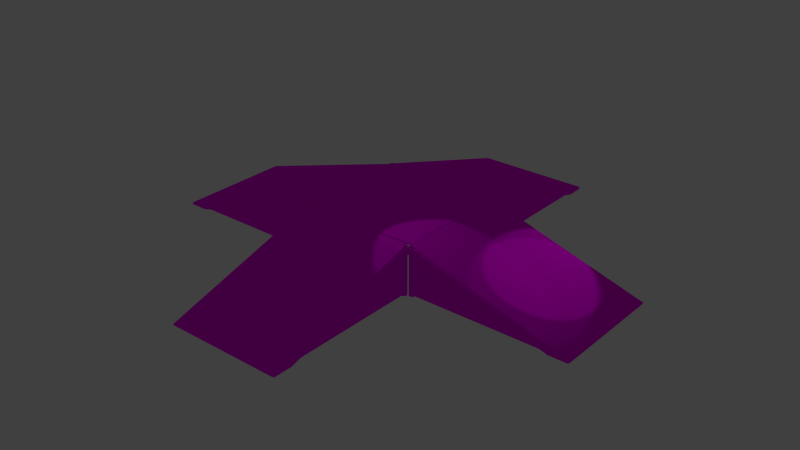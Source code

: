 # Source: checkpoint.blend  (saved by Blender 2.71.0; exported with 4.5.12 LTS)
import bpy
from mathutils import Matrix  # noqa: F401  (used for matrix-valued properties, if any)

bpy.ops.wm.read_factory_settings(use_empty=True)
scene = bpy.context.scene
scene.name = 'Scene'

# ---- collections
col_collection_1 = bpy.data.collections.new('Collection 1'); scene.collection.children.link(col_collection_1)
col_collection_6 = bpy.data.collections.new('Collection 6'); scene.collection.children.link(col_collection_6)

# ---- images (referenced by path relative to the original .blend; pixels are not part of the script)
import os
ASSET_DIR = os.environ.get("B2B_ASSET_DIR", "")  # directory of the original .blend (textures are referenced by path, not embedded)
HERE = os.path.dirname(os.path.abspath(__file__))  # packed textures are extracted next to this script under _unpacked/

def load_image(name, relpath, width, height, colorspace="sRGB"):
    """Load a texture the original file referenced (path relative to the .blend, or extracted next to this script)."""
    p = next((c for c in (os.path.join(HERE, relpath), os.path.join(ASSET_DIR, relpath)) if relpath and os.path.exists(c)), "")
    if p:
        img = bpy.data.images.load(p, check_existing=True)
        img.name = name
    else:  # same state as the original file: an image datablock whose file is absent (Cycles renders it pink)
        img = bpy.data.images.new(name, width, height)
        img.source = "FILE"
        img.filepath = "//" + (relpath or name)
    img.colorspace_settings.name = colorspace
    return img
img_woodplanksbare0305_10_s_jpg = load_image('WoodPlanksBare0305_10_S.jpg', 'WoodPlanksBare0305_10_S.jpg', 1024, 1024, 'sRGB')
img_woodlogs0004_1_preview_jpg = load_image('WoodLogs0004_1_preview.jpg', 'WoodLogs0004_1_preview.jpg', 1024, 1024, 'sRGB')
img_woodplanksbare0347_2_s_jpg = load_image('WoodPlanksBare0347_2_S.jpg', 'WoodPlanksBare0347_2_S.jpg', 1024, 1024, 'sRGB')

# ---- materials (node trees are filled in below, after node groups)
mat_checkpoint_wood_rough = bpy.data.materials.new('Checkpoint_Wood_Rough')
mat_checkpoint_wood_rough.alpha_threshold = 0.0
mat_checkpoint_wood_rough.roughness = 0.5
mat_checkpoint_wood_rough.line_color = (0.0, 0.0, 0.0, 1.0)
mat_checkpoint_bare_wood = bpy.data.materials.new('Checkpoint_Bare_Wood')
mat_checkpoint_bare_wood.alpha_threshold = 0.0
mat_checkpoint_bare_wood.roughness = 0.5
mat_checkpoint_bare_wood.line_color = (0.0, 0.0, 0.0, 1.0)
mat_checkpoint_beam = bpy.data.materials.new('Checkpoint_Beam')
mat_checkpoint_beam.alpha_threshold = 0.0
mat_checkpoint_beam.roughness = 0.5
mat_checkpoint_beam.line_color = (0.0, 0.0, 0.0, 1.0)
mat_checkpoint_planks_bare = bpy.data.materials.new('Checkpoint_Planks_Bare')
mat_checkpoint_planks_bare.alpha_threshold = 0.0
mat_checkpoint_planks_bare.roughness = 0.5
mat_checkpoint_planks_bare.line_color = (0.0, 0.0, 0.0, 1.0)

# ---- material node trees
mat_checkpoint_wood_rough.use_nodes = True; mat_checkpoint_wood_rough.node_tree.nodes.clear()
_N = mat_checkpoint_wood_rough.node_tree.nodes; _L = mat_checkpoint_wood_rough.node_tree.links
n0 = _N.new('ShaderNodeOutputMaterial'); n0.name = 'Material Output'; n0.location = (300, 300)
n1 = _N.new('ShaderNodeBsdfDiffuse'); n1.name = 'Diffuse BSDF'; n1.location = (10, 300)
n2 = _N.new('ShaderNodeTexImage'); n2.name = 'Image Texture'; n2.location = (-529, 344)
n2.width = 140
n2.image = img_woodplanksbare0305_10_s_jpg
n3 = _N.new('ShaderNodeMath'); n3.name = 'Math'; n3.location = (-190, 167)
n3.operation = 'MULTIPLY'
n4 = _N.new('ShaderNodeDisplacement'); n4.name = 'Displacement'; n4.location = (0, 0)
n4.inputs[1].default_value = 0.0
n4.inputs[2].default_value = 0.1
_L.new(n1.outputs[0], n0.inputs[0])
_L.new(n2.outputs[0], n1.inputs[0])
_L.new(n2.outputs[0], n3.inputs[0])
_L.new(n3.outputs[0], n4.inputs[0])
_L.new(n4.outputs[0], n0.inputs[2])
n0.is_active_output = True
mat_checkpoint_bare_wood.use_nodes = True; mat_checkpoint_bare_wood.node_tree.nodes.clear()
_N = mat_checkpoint_bare_wood.node_tree.nodes; _L = mat_checkpoint_bare_wood.node_tree.links
n0 = _N.new('ShaderNodeOutputMaterial'); n0.name = 'Material Output'; n0.location = (300, 300)
n1 = _N.new('ShaderNodeTexCoord'); n1.name = 'Texture Coordinate'; n1.location = (-1200, 500)
n2 = _N.new('ShaderNodeBsdfDiffuse'); n2.name = 'Diffuse BSDF'; n2.location = (0, 300)
n3 = _N.new('ShaderNodeMapping'); n3.name = 'Mapping'; n3.location = (-700, 500)
n3.inputs[3].default_value = (1.0, 16.5, 1.0)
n4 = _N.new('ShaderNodeMath'); n4.name = 'Math'; n4.location = (-5, 149)
n4.operation = 'MULTIPLY'
n4.inputs[1].default_value = 0.1
n5 = _N.new('ShaderNodeTexImage'); n5.name = 'Image Texture'; n5.location = (-300, 300)
n5.width = 140
n5.image = img_woodplanksbare0305_10_s_jpg
n6 = _N.new('ShaderNodeDisplacement'); n6.name = 'Displacement'; n6.location = (0, 0)
n6.inputs[1].default_value = 0.0
n6.inputs[2].default_value = 0.1
_L.new(n5.outputs[0], n2.inputs[0])
_L.new(n1.outputs[2], n3.inputs[0])
_L.new(n2.outputs[0], n0.inputs[0])
_L.new(n5.outputs[0], n4.inputs[0])
_L.new(n4.outputs[0], n6.inputs[0])
_L.new(n6.outputs[0], n0.inputs[2])
n0.is_active_output = True
mat_checkpoint_beam.use_nodes = True; mat_checkpoint_beam.node_tree.nodes.clear()
_N = mat_checkpoint_beam.node_tree.nodes; _L = mat_checkpoint_beam.node_tree.links
n0 = _N.new('ShaderNodeOutputMaterial'); n0.name = 'Material Output'; n0.location = (300, 300)
n1 = _N.new('ShaderNodeBsdfDiffuse'); n1.name = 'Diffuse BSDF'; n1.location = (10, 300)
n2 = _N.new('ShaderNodeTexImage'); n2.name = 'Image Texture'; n2.location = (-529, 344)
n2.width = 140
n2.image = img_woodlogs0004_1_preview_jpg
_L.new(n1.outputs[0], n0.inputs[0])
_L.new(n2.outputs[0], n1.inputs[0])
n0.is_active_output = True
mat_checkpoint_planks_bare.use_nodes = True; mat_checkpoint_planks_bare.node_tree.nodes.clear()
_N = mat_checkpoint_planks_bare.node_tree.nodes; _L = mat_checkpoint_planks_bare.node_tree.links
n0 = _N.new('ShaderNodeOutputMaterial'); n0.name = 'Material Output'; n0.location = (300, 300)
n1 = _N.new('ShaderNodeBsdfDiffuse'); n1.name = 'Diffuse BSDF'; n1.location = (10, 300)
n2 = _N.new('ShaderNodeTexImage'); n2.name = 'Image Texture'; n2.location = (-529, 344)
n2.width = 140
n2.image = img_woodplanksbare0347_2_s_jpg
n3 = _N.new('ShaderNodeMath'); n3.name = 'Math'; n3.location = (-190, 167)
n3.operation = 'MULTIPLY'
n4 = _N.new('ShaderNodeDisplacement'); n4.name = 'Displacement'; n4.location = (0, 0)
n4.inputs[1].default_value = 0.0
n4.inputs[2].default_value = 0.1
_L.new(n1.outputs[0], n0.inputs[0])
_L.new(n2.outputs[0], n1.inputs[0])
_L.new(n2.outputs[0], n3.inputs[0])
_L.new(n3.outputs[0], n4.inputs[0])
_L.new(n4.outputs[0], n0.inputs[2])
n0.is_active_output = True

# ---- world
world_world = bpy.data.worlds.new('World'); scene.world = world_world
world_world.color = (0.05088, 0.05088, 0.05088)
world_world.use_sun_shadow = False
world_world.sun_shadow_jitter_overblur = 0.0
world_world.cycles.sampling_method = 'MANUAL'
world_world.cycles.sample_map_resolution = 256

# ---- lights
light_spot_002 = bpy.data.lights.new('Spot.002', 'SPOT')
light_spot_002.transmission_factor = 0.0
light_spot_002.energy = 100.0
light_spot_002.shadow_buffer_clip_start = 0.5
light_spot_002.shadow_soft_size = 0.1
light_spot_002.shadow_maximum_resolution = 0.006
light_spot_002.use_absolute_resolution = True
light_spot_002.cycles.use_multiple_importance_sampling = False
light_spot_001 = bpy.data.lights.new('Spot.001', 'SPOT')
light_spot_001.transmission_factor = 0.0
light_spot_001.energy = 100.0
light_spot_001.shadow_buffer_clip_start = 0.5
light_spot_001.shadow_soft_size = 0.1
light_spot_001.shadow_maximum_resolution = 0.006
light_spot_001.use_absolute_resolution = True
light_spot_001.cycles.use_multiple_importance_sampling = False
light_spot = bpy.data.lights.new('Spot', 'SPOT')
light_spot.transmission_factor = 0.0
light_spot.energy = 100.0
light_spot.shadow_buffer_clip_start = 0.5
light_spot.shadow_soft_size = 0.1
light_spot.shadow_maximum_resolution = 0.006
light_spot.use_absolute_resolution = True
light_spot.cycles.use_multiple_importance_sampling = False

# ---- meshes
me_cylinder_003 = bpy.data.meshes.new('Cylinder.003')
me_cylinder_003.from_pydata([(-1.22e-07, 18.69, -1.081), (-1.22e-07, 18.69, 1.081), (0.3827, 18.61, -1.081), (0.3827, 18.61, 1.081), (0.7071, 18.39, -1.081), (0.7071, 18.39, 1.081), (0.9239, 18.07, -1.081), (0.9239, 18.07, 1.081), (1.0, 17.69, -1.081), (1.0, 17.69, 1.081), (0.9239, 17.31, -1.081), (0.9239, 17.31, 1.081), (0.7071, 16.98, -1.081), (0.7071, 16.98, 1.081), (0.3827, 16.76, -1.081), (0.3827, 16.76, 1.081), (2.899e-08, 16.69, -1.081), (2.899e-08, 16.69, 1.081), (-0.3827, 16.76, -1.081), (-0.3827, 16.76, 1.081), (-0.7071, 16.98, -1.081), (-0.7071, 16.98, 1.081), (-0.9239, 17.31, -1.081), (-0.9239, 17.31, 1.081), (-1.0, 17.69, -1.081), (-1.0, 17.69, 1.081), (-0.9239, 18.07, -1.081), (-0.9239, 18.07, 1.081), (-0.7071, 18.39, -1.081), (-0.7071, 18.39, 1.081), (-0.3827, 18.61, -1.081), (-0.3827, 18.61, 1.081), (-1.22e-07, -16.69, -1.081), (-1.22e-07, -16.69, 1.081), (0.3827, -16.76, -1.081), (0.3827, -16.76, 1.081), (0.7071, -16.98, -1.081), (0.7071, -16.98, 1.081), (0.9239, -17.31, -1.081), (0.9239, -17.31, 1.081), (1.0, -17.69, -1.081), (1.0, -17.69, 1.081), (0.9239, -18.07, -1.081), (0.9239, -18.07, 1.081), (0.7071, -18.39, -1.081), (0.7071, -18.39, 1.081), (0.3827, -18.61, -1.081), (0.3827, -18.61, 1.081), (2.899e-08, -18.69, -1.081), (2.899e-08, -18.69, 1.081), (-0.3827, -18.61, -1.081), (-0.3827, -18.61, 1.081), (-0.7071, -18.39, -1.081), (-0.7071, -18.39, 1.081), (-0.9239, -18.07, -1.081), (-0.9239, -18.07, 1.081), (-1.0, -17.69, -1.081), (-1.0, -17.69, 1.081), (-0.9239, -17.31, -1.081), (-0.9239, -17.31, 1.081), (-0.7071, -16.98, -1.081), (-0.7071, -16.98, 1.081), (-0.3827, -16.76, -1.081), (-0.3827, -16.76, 1.081)], [], [(0, 1, 3, 2), (2, 3, 5, 4), (4, 5, 7, 6), (6, 7, 9, 8), (8, 9, 11, 10), (10, 11, 13, 12), (12, 13, 15, 14), (14, 15, 17, 16), (16, 17, 19, 18), (18, 19, 21, 20), (20, 21, 23, 22), (22, 23, 25, 24), (24, 25, 27, 26), (26, 27, 29, 28), (3, 1, 31, 29, 27, 25, 23, 21, 19, 17, 15, 13, 11, 9, 7, 5), (30, 31, 1, 0), (28, 29, 31, 30), (0, 2, 4, 6, 8, 10, 12, 14, 16, 18, 20, 22, 24, 26, 28, 30), (32, 33, 35, 34), (34, 35, 37, 36), (36, 37, 39, 38), (38, 39, 41, 40), (40, 41, 43, 42), (42, 43, 45, 44), (44, 45, 47, 46), (46, 47, 49, 48), (48, 49, 51, 50), (50, 51, 53, 52), (52, 53, 55, 54), (54, 55, 57, 56), (56, 57, 59, 58), (58, 59, 61, 60), (35, 33, 63, 61, 59, 57, 55, 53, 51, 49, 47, 45, 43, 41, 39, 37), (62, 63, 33, 32), (60, 61, 63, 62), (32, 34, 36, 38, 40, 42, 44, 46, 48, 50, 52, 54, 56, 58, 60, 62)])
_uv = me_cylinder_003.uv_layers.new(name='UVMap')
_uv.uv.foreach_set('vector', [0.0125, 0.3458, 0.5028, 0.3458, 0.5028, 0.3535, 0.0125, 0.3535, 0.0125, 0.3535, 0.5028, 0.3535, 0.5028, 0.3613, 0.0125, 0.3613, 0.0125, 0.3613, 0.5028, 0.3613, 0.5028, 0.3691, 0.0125, 0.3691, 0.0125, 0.3691, 0.5028, 0.3691, 0.5028, 0.3769, 0.01249, 0.3769, 0.01249, 0.3769, 0.5028, 0.3769, 0.5027, 0.3847, 0.01249, 0.3847, 0.01249, 0.3847, 0.5027, 0.3847, 0.5027, 0.3924, 0.01249, 0.3924, 0.01249, 0.3924, 0.5027, 0.3924, 0.5027, 0.4002, 0.01249, 0.4002, 0.01249, 0.4002, 0.5027, 0.4002, 0.5027, 0.408, 0.01248, 0.408, 0.01248, 0.408, 0.5027, 0.408, 0.5027, 0.4158, 0.01248, 0.4158, 0.01248, 0.4158, 0.5027, 0.4158, 0.5027, 0.4236, 0.01248, 0.4236, 0.01247, 0.2991, 0.5028, 0.2991, 0.5028, 0.3069, 0.01248, 0.3069, 0.01248, 0.3069, 0.5028, 0.3069, 0.5028, 0.3146, 0.01249, 0.3146, 0.01249, 0.3146, 0.5028, 0.3146, 0.5028, 0.3224, 0.01249, 0.3224, 0.01249, 0.3224, 0.5028, 0.3224, 0.5028, 0.3302, 0.0125, 0.3302, 0.6957, 0.782, 0.6498, 0.801, 0.6002, 0.801, 0.5543, 0.782, 0.5192, 0.7469, 0.5002, 0.701, 0.5002, 0.6514, 0.5192, 0.6055, 0.5543, 0.5704, 0.6002, 0.5514, 0.6498, 0.5514, 0.6957, 0.5704, 0.7308, 0.6055, 0.7498, 0.6514, 0.7498, 0.701, 0.7308, 0.7469, 0.0125, 0.338, 0.5028, 0.338, 0.5028, 0.3458, 0.0125, 0.3458, 0.0125, 0.3302, 0.5028, 0.3302, 0.5028, 0.338, 0.0125, 0.338, 0.1002, 0.5514, 0.1498, 0.5514, 0.1957, 0.5704, 0.2308, 0.6055, 0.2498, 0.6514, 0.2498, 0.701, 0.2308, 0.7469, 0.1957, 0.782, 0.1498, 0.801, 0.1002, 0.801, 0.0543, 0.782, 0.01919, 0.7469, 0.0001934, 0.701, 0.0001934, 0.6514, 0.01919, 0.6055, 0.0543, 0.5704, 0.01592, 0.2619, 0.5062, 0.2619, 0.5062, 0.2697, 0.01592, 0.2697, 0.01592, 0.2697, 0.5062, 0.2697, 0.5062, 0.2775, 0.01592, 0.2775, 0.01592, 0.2775, 0.5062, 0.2775, 0.5062, 0.2852, 0.01592, 0.2852, 0.01595, 0.1608, 0.5062, 0.1608, 0.5062, 0.1685, 0.01594, 0.1685, 0.01594, 0.1685, 0.5062, 0.1685, 0.5062, 0.1763, 0.01594, 0.1763, 0.01594, 0.1763, 0.5062, 0.1763, 0.5062, 0.1841, 0.01594, 0.1841, 0.01594, 0.1841, 0.5062, 0.1841, 0.5062, 0.1919, 0.01594, 0.1919, 0.01594, 0.1919, 0.5062, 0.1919, 0.5062, 0.1997, 0.01594, 0.1997, 0.01594, 0.1997, 0.5062, 0.1997, 0.5062, 0.2074, 0.01594, 0.2074, 0.01594, 0.2074, 0.5062, 0.2074, 0.5062, 0.2152, 0.01593, 0.2152, 0.01593, 0.2152, 0.5062, 0.2152, 0.5062, 0.223, 0.01593, 0.223, 0.01593, 0.223, 0.5062, 0.223, 0.5062, 0.2308, 0.01593, 0.2308, 0.01593, 0.2308, 0.5062, 0.2308, 0.5062, 0.2386, 0.01593, 0.2386, 0.01593, 0.2386, 0.5062, 0.2386, 0.5062, 0.2463, 0.01592, 0.2463, 0.8998, 0.801, 0.8502, 0.801, 0.8043, 0.782, 0.7692, 0.7469, 0.7502, 0.701, 0.7502, 0.6514, 0.7692, 0.6055, 0.8043, 0.5704, 0.8502, 0.5514, 0.8998, 0.5514, 0.9457, 0.5704, 0.9808, 0.6055, 0.9998, 0.6514, 0.9998, 0.701, 0.9808, 0.7469, 0.9457, 0.782, 0.01592, 0.2541, 0.5062, 0.2541, 0.5062, 0.2619, 0.01592, 0.2619, 0.01592, 0.2463, 0.5062, 0.2463, 0.5062, 0.2541, 0.01592, 0.2541, 0.3502, 0.5514, 0.3998, 0.5514, 0.4457, 0.5704, 0.4808, 0.6055, 0.4998, 0.6514, 0.4998, 0.701, 0.4808, 0.7469, 0.4457, 0.782, 0.3998, 0.801, 0.3502, 0.801, 0.3043, 0.782, 0.2692, 0.7469, 0.2502, 0.701, 0.2502, 0.6514, 0.2692, 0.6055, 0.3043, 0.5704])
me_cylinder_003.materials.append(mat_checkpoint_wood_rough)
me_cylinder_003.use_remesh_preserve_volume = False
me_cylinder_003.use_remesh_preserve_attributes = False
me_cylinder_003.use_mirror_vertex_groups = False
me_cylinder_003.update()
me_cylinder_002 = bpy.data.meshes.new('Cylinder.002')
me_cylinder_002.from_pydata([(-1.22e-07, 18.69, -1.081), (-1.22e-07, 18.69, 1.081), (0.3827, 18.61, -1.081), (0.3827, 18.61, 1.081), (0.7071, 18.39, -1.081), (0.7071, 18.39, 1.081), (0.9239, 18.07, -1.081), (0.9239, 18.07, 1.081), (1.0, 17.69, -1.081), (1.0, 17.69, 1.081), (0.9239, 17.31, -1.081), (0.9239, 17.31, 1.081), (0.7071, 16.98, -1.081), (0.7071, 16.98, 1.081), (0.3827, 16.76, -1.081), (0.3827, 16.76, 1.081), (2.899e-08, 16.69, -1.081), (2.899e-08, 16.69, 1.081), (-0.3827, 16.76, -1.081), (-0.3827, 16.76, 1.081), (-0.7071, 16.98, -1.081), (-0.7071, 16.98, 1.081), (-0.9239, 17.31, -1.081), (-0.9239, 17.31, 1.081), (-1.0, 17.69, -1.081), (-1.0, 17.69, 1.081), (-0.9239, 18.07, -1.081), (-0.9239, 18.07, 1.081), (-0.7071, 18.39, -1.081), (-0.7071, 18.39, 1.081), (-0.3827, 18.61, -1.081), (-0.3827, 18.61, 1.081), (-1.22e-07, -16.69, -1.081), (-1.22e-07, -16.69, 1.081), (0.3827, -16.76, -1.081), (0.3827, -16.76, 1.081), (0.7071, -16.98, -1.081), (0.7071, -16.98, 1.081), (0.9239, -17.31, -1.081), (0.9239, -17.31, 1.081), (1.0, -17.69, -1.081), (1.0, -17.69, 1.081), (0.9239, -18.07, -1.081), (0.9239, -18.07, 1.081), (0.7071, -18.39, -1.081), (0.7071, -18.39, 1.081), (0.3827, -18.61, -1.081), (0.3827, -18.61, 1.081), (2.899e-08, -18.69, -1.081), (2.899e-08, -18.69, 1.081), (-0.3827, -18.61, -1.081), (-0.3827, -18.61, 1.081), (-0.7071, -18.39, -1.081), (-0.7071, -18.39, 1.081), (-0.9239, -18.07, -1.081), (-0.9239, -18.07, 1.081), (-1.0, -17.69, -1.081), (-1.0, -17.69, 1.081), (-0.9239, -17.31, -1.081), (-0.9239, -17.31, 1.081), (-0.7071, -16.98, -1.081), (-0.7071, -16.98, 1.081), (-0.3827, -16.76, -1.081), (-0.3827, -16.76, 1.081)], [], [(0, 1, 3, 2), (2, 3, 5, 4), (4, 5, 7, 6), (6, 7, 9, 8), (8, 9, 11, 10), (10, 11, 13, 12), (12, 13, 15, 14), (14, 15, 17, 16), (16, 17, 19, 18), (18, 19, 21, 20), (20, 21, 23, 22), (22, 23, 25, 24), (24, 25, 27, 26), (26, 27, 29, 28), (3, 1, 31, 29, 27, 25, 23, 21, 19, 17, 15, 13, 11, 9, 7, 5), (30, 31, 1, 0), (28, 29, 31, 30), (0, 2, 4, 6, 8, 10, 12, 14, 16, 18, 20, 22, 24, 26, 28, 30), (32, 33, 35, 34), (34, 35, 37, 36), (36, 37, 39, 38), (38, 39, 41, 40), (40, 41, 43, 42), (42, 43, 45, 44), (44, 45, 47, 46), (46, 47, 49, 48), (48, 49, 51, 50), (50, 51, 53, 52), (52, 53, 55, 54), (54, 55, 57, 56), (56, 57, 59, 58), (58, 59, 61, 60), (35, 33, 63, 61, 59, 57, 55, 53, 51, 49, 47, 45, 43, 41, 39, 37), (62, 63, 33, 32), (60, 61, 63, 62), (32, 34, 36, 38, 40, 42, 44, 46, 48, 50, 52, 54, 56, 58, 60, 62)])
_uv = me_cylinder_002.uv_layers.new(name='UVMap')
_uv.uv.foreach_set('vector', [0.0125, 0.3458, 0.5028, 0.3458, 0.5028, 0.3535, 0.0125, 0.3535, 0.0125, 0.3535, 0.5028, 0.3535, 0.5028, 0.3613, 0.0125, 0.3613, 0.0125, 0.3613, 0.5028, 0.3613, 0.5028, 0.3691, 0.0125, 0.3691, 0.0125, 0.3691, 0.5028, 0.3691, 0.5028, 0.3769, 0.01249, 0.3769, 0.01249, 0.3769, 0.5028, 0.3769, 0.5027, 0.3847, 0.01249, 0.3847, 0.01249, 0.3847, 0.5027, 0.3847, 0.5027, 0.3924, 0.01249, 0.3924, 0.01249, 0.3924, 0.5027, 0.3924, 0.5027, 0.4002, 0.01249, 0.4002, 0.01249, 0.4002, 0.5027, 0.4002, 0.5027, 0.408, 0.01248, 0.408, 0.01248, 0.408, 0.5027, 0.408, 0.5027, 0.4158, 0.01248, 0.4158, 0.01248, 0.4158, 0.5027, 0.4158, 0.5027, 0.4236, 0.01248, 0.4236, 0.01247, 0.2991, 0.5028, 0.2991, 0.5028, 0.3069, 0.01248, 0.3069, 0.01248, 0.3069, 0.5028, 0.3069, 0.5028, 0.3146, 0.01249, 0.3146, 0.01249, 0.3146, 0.5028, 0.3146, 0.5028, 0.3224, 0.01249, 0.3224, 0.01249, 0.3224, 0.5028, 0.3224, 0.5028, 0.3302, 0.0125, 0.3302, 0.6957, 0.782, 0.6498, 0.801, 0.6002, 0.801, 0.5543, 0.782, 0.5192, 0.7469, 0.5002, 0.701, 0.5002, 0.6514, 0.5192, 0.6055, 0.5543, 0.5704, 0.6002, 0.5514, 0.6498, 0.5514, 0.6957, 0.5704, 0.7308, 0.6055, 0.7498, 0.6514, 0.7498, 0.701, 0.7308, 0.7469, 0.0125, 0.338, 0.5028, 0.338, 0.5028, 0.3458, 0.0125, 0.3458, 0.0125, 0.3302, 0.5028, 0.3302, 0.5028, 0.338, 0.0125, 0.338, 0.1002, 0.5514, 0.1498, 0.5514, 0.1957, 0.5704, 0.2308, 0.6055, 0.2498, 0.6514, 0.2498, 0.701, 0.2308, 0.7469, 0.1957, 0.782, 0.1498, 0.801, 0.1002, 0.801, 0.0543, 0.782, 0.01919, 0.7469, 0.0001934, 0.701, 0.0001934, 0.6514, 0.01919, 0.6055, 0.0543, 0.5704, 0.01592, 0.2619, 0.5062, 0.2619, 0.5062, 0.2697, 0.01592, 0.2697, 0.01592, 0.2697, 0.5062, 0.2697, 0.5062, 0.2775, 0.01592, 0.2775, 0.01592, 0.2775, 0.5062, 0.2775, 0.5062, 0.2852, 0.01592, 0.2852, 0.01595, 0.1608, 0.5062, 0.1608, 0.5062, 0.1685, 0.01594, 0.1685, 0.01594, 0.1685, 0.5062, 0.1685, 0.5062, 0.1763, 0.01594, 0.1763, 0.01594, 0.1763, 0.5062, 0.1763, 0.5062, 0.1841, 0.01594, 0.1841, 0.01594, 0.1841, 0.5062, 0.1841, 0.5062, 0.1919, 0.01594, 0.1919, 0.01594, 0.1919, 0.5062, 0.1919, 0.5062, 0.1997, 0.01594, 0.1997, 0.01594, 0.1997, 0.5062, 0.1997, 0.5062, 0.2074, 0.01594, 0.2074, 0.01594, 0.2074, 0.5062, 0.2074, 0.5062, 0.2152, 0.01593, 0.2152, 0.01593, 0.2152, 0.5062, 0.2152, 0.5062, 0.223, 0.01593, 0.223, 0.01593, 0.223, 0.5062, 0.223, 0.5062, 0.2308, 0.01593, 0.2308, 0.01593, 0.2308, 0.5062, 0.2308, 0.5062, 0.2386, 0.01593, 0.2386, 0.01593, 0.2386, 0.5062, 0.2386, 0.5062, 0.2463, 0.01592, 0.2463, 0.8998, 0.801, 0.8502, 0.801, 0.8043, 0.782, 0.7692, 0.7469, 0.7502, 0.701, 0.7502, 0.6514, 0.7692, 0.6055, 0.8043, 0.5704, 0.8502, 0.5514, 0.8998, 0.5514, 0.9457, 0.5704, 0.9808, 0.6055, 0.9998, 0.6514, 0.9998, 0.701, 0.9808, 0.7469, 0.9457, 0.782, 0.01592, 0.2541, 0.5062, 0.2541, 0.5062, 0.2619, 0.01592, 0.2619, 0.01592, 0.2463, 0.5062, 0.2463, 0.5062, 0.2541, 0.01592, 0.2541, 0.3502, 0.5514, 0.3998, 0.5514, 0.4457, 0.5704, 0.4808, 0.6055, 0.4998, 0.6514, 0.4998, 0.701, 0.4808, 0.7469, 0.4457, 0.782, 0.3998, 0.801, 0.3502, 0.801, 0.3043, 0.782, 0.2692, 0.7469, 0.2502, 0.701, 0.2502, 0.6514, 0.2692, 0.6055, 0.3043, 0.5704])
me_cylinder_002.materials.append(mat_checkpoint_wood_rough)
me_cylinder_002.use_remesh_preserve_volume = False
me_cylinder_002.use_remesh_preserve_attributes = False
me_cylinder_002.use_mirror_vertex_groups = False
me_cylinder_002.update()
me_cylinder_001 = bpy.data.meshes.new('Cylinder.001')
me_cylinder_001.from_pydata([(-1.22e-07, 18.69, -1.081), (-1.22e-07, 18.69, 1.081), (0.3827, 18.61, -1.081), (0.3827, 18.61, 1.081), (0.7071, 18.39, -1.081), (0.7071, 18.39, 1.081), (0.9239, 18.07, -1.081), (0.9239, 18.07, 1.081), (1.0, 17.69, -1.081), (1.0, 17.69, 1.081), (0.9239, 17.31, -1.081), (0.9239, 17.31, 1.081), (0.7071, 16.98, -1.081), (0.7071, 16.98, 1.081), (0.3827, 16.76, -1.081), (0.3827, 16.76, 1.081), (2.899e-08, 16.69, -1.081), (2.899e-08, 16.69, 1.081), (-0.3827, 16.76, -1.081), (-0.3827, 16.76, 1.081), (-0.7071, 16.98, -1.081), (-0.7071, 16.98, 1.081), (-0.9239, 17.31, -1.081), (-0.9239, 17.31, 1.081), (-1.0, 17.69, -1.081), (-1.0, 17.69, 1.081), (-0.9239, 18.07, -1.081), (-0.9239, 18.07, 1.081), (-0.7071, 18.39, -1.081), (-0.7071, 18.39, 1.081), (-0.3827, 18.61, -1.081), (-0.3827, 18.61, 1.081), (-1.22e-07, -16.69, -1.081), (-1.22e-07, -16.69, 1.081), (0.3827, -16.76, -1.081), (0.3827, -16.76, 1.081), (0.7071, -16.98, -1.081), (0.7071, -16.98, 1.081), (0.9239, -17.31, -1.081), (0.9239, -17.31, 1.081), (1.0, -17.69, -1.081), (1.0, -17.69, 1.081), (0.9239, -18.07, -1.081), (0.9239, -18.07, 1.081), (0.7071, -18.39, -1.081), (0.7071, -18.39, 1.081), (0.3827, -18.61, -1.081), (0.3827, -18.61, 1.081), (2.899e-08, -18.69, -1.081), (2.899e-08, -18.69, 1.081), (-0.3827, -18.61, -1.081), (-0.3827, -18.61, 1.081), (-0.7071, -18.39, -1.081), (-0.7071, -18.39, 1.081), (-0.9239, -18.07, -1.081), (-0.9239, -18.07, 1.081), (-1.0, -17.69, -1.081), (-1.0, -17.69, 1.081), (-0.9239, -17.31, -1.081), (-0.9239, -17.31, 1.081), (-0.7071, -16.98, -1.081), (-0.7071, -16.98, 1.081), (-0.3827, -16.76, -1.081), (-0.3827, -16.76, 1.081)], [], [(0, 1, 3, 2), (2, 3, 5, 4), (4, 5, 7, 6), (6, 7, 9, 8), (8, 9, 11, 10), (10, 11, 13, 12), (12, 13, 15, 14), (14, 15, 17, 16), (16, 17, 19, 18), (18, 19, 21, 20), (20, 21, 23, 22), (22, 23, 25, 24), (24, 25, 27, 26), (26, 27, 29, 28), (3, 1, 31, 29, 27, 25, 23, 21, 19, 17, 15, 13, 11, 9, 7, 5), (30, 31, 1, 0), (28, 29, 31, 30), (0, 2, 4, 6, 8, 10, 12, 14, 16, 18, 20, 22, 24, 26, 28, 30), (32, 33, 35, 34), (34, 35, 37, 36), (36, 37, 39, 38), (38, 39, 41, 40), (40, 41, 43, 42), (42, 43, 45, 44), (44, 45, 47, 46), (46, 47, 49, 48), (48, 49, 51, 50), (50, 51, 53, 52), (52, 53, 55, 54), (54, 55, 57, 56), (56, 57, 59, 58), (58, 59, 61, 60), (35, 33, 63, 61, 59, 57, 55, 53, 51, 49, 47, 45, 43, 41, 39, 37), (62, 63, 33, 32), (60, 61, 63, 62), (32, 34, 36, 38, 40, 42, 44, 46, 48, 50, 52, 54, 56, 58, 60, 62)])
_uv = me_cylinder_001.uv_layers.new(name='UVMap')
_uv.uv.foreach_set('vector', [0.0125, 0.3458, 0.5028, 0.3458, 0.5028, 0.3535, 0.0125, 0.3535, 0.0125, 0.3535, 0.5028, 0.3535, 0.5028, 0.3613, 0.0125, 0.3613, 0.0125, 0.3613, 0.5028, 0.3613, 0.5028, 0.3691, 0.0125, 0.3691, 0.0125, 0.3691, 0.5028, 0.3691, 0.5028, 0.3769, 0.01249, 0.3769, 0.01249, 0.3769, 0.5028, 0.3769, 0.5027, 0.3847, 0.01249, 0.3847, 0.01249, 0.3847, 0.5027, 0.3847, 0.5027, 0.3924, 0.01249, 0.3924, 0.01249, 0.3924, 0.5027, 0.3924, 0.5027, 0.4002, 0.01249, 0.4002, 0.01249, 0.4002, 0.5027, 0.4002, 0.5027, 0.408, 0.01248, 0.408, 0.01248, 0.408, 0.5027, 0.408, 0.5027, 0.4158, 0.01248, 0.4158, 0.01248, 0.4158, 0.5027, 0.4158, 0.5027, 0.4236, 0.01248, 0.4236, 0.01247, 0.2991, 0.5028, 0.2991, 0.5028, 0.3069, 0.01248, 0.3069, 0.01248, 0.3069, 0.5028, 0.3069, 0.5028, 0.3146, 0.01249, 0.3146, 0.01249, 0.3146, 0.5028, 0.3146, 0.5028, 0.3224, 0.01249, 0.3224, 0.01249, 0.3224, 0.5028, 0.3224, 0.5028, 0.3302, 0.0125, 0.3302, 0.6957, 0.782, 0.6498, 0.801, 0.6002, 0.801, 0.5543, 0.782, 0.5192, 0.7469, 0.5002, 0.701, 0.5002, 0.6514, 0.5192, 0.6055, 0.5543, 0.5704, 0.6002, 0.5514, 0.6498, 0.5514, 0.6957, 0.5704, 0.7308, 0.6055, 0.7498, 0.6514, 0.7498, 0.701, 0.7308, 0.7469, 0.0125, 0.338, 0.5028, 0.338, 0.5028, 0.3458, 0.0125, 0.3458, 0.0125, 0.3302, 0.5028, 0.3302, 0.5028, 0.338, 0.0125, 0.338, 0.1002, 0.5514, 0.1498, 0.5514, 0.1957, 0.5704, 0.2308, 0.6055, 0.2498, 0.6514, 0.2498, 0.701, 0.2308, 0.7469, 0.1957, 0.782, 0.1498, 0.801, 0.1002, 0.801, 0.0543, 0.782, 0.01919, 0.7469, 0.0001934, 0.701, 0.0001934, 0.6514, 0.01919, 0.6055, 0.0543, 0.5704, 0.01592, 0.2619, 0.5062, 0.2619, 0.5062, 0.2697, 0.01592, 0.2697, 0.01592, 0.2697, 0.5062, 0.2697, 0.5062, 0.2775, 0.01592, 0.2775, 0.01592, 0.2775, 0.5062, 0.2775, 0.5062, 0.2852, 0.01592, 0.2852, 0.01595, 0.1608, 0.5062, 0.1608, 0.5062, 0.1685, 0.01594, 0.1685, 0.01594, 0.1685, 0.5062, 0.1685, 0.5062, 0.1763, 0.01594, 0.1763, 0.01594, 0.1763, 0.5062, 0.1763, 0.5062, 0.1841, 0.01594, 0.1841, 0.01594, 0.1841, 0.5062, 0.1841, 0.5062, 0.1919, 0.01594, 0.1919, 0.01594, 0.1919, 0.5062, 0.1919, 0.5062, 0.1997, 0.01594, 0.1997, 0.01594, 0.1997, 0.5062, 0.1997, 0.5062, 0.2074, 0.01594, 0.2074, 0.01594, 0.2074, 0.5062, 0.2074, 0.5062, 0.2152, 0.01593, 0.2152, 0.01593, 0.2152, 0.5062, 0.2152, 0.5062, 0.223, 0.01593, 0.223, 0.01593, 0.223, 0.5062, 0.223, 0.5062, 0.2308, 0.01593, 0.2308, 0.01593, 0.2308, 0.5062, 0.2308, 0.5062, 0.2386, 0.01593, 0.2386, 0.01593, 0.2386, 0.5062, 0.2386, 0.5062, 0.2463, 0.01592, 0.2463, 0.8998, 0.801, 0.8502, 0.801, 0.8043, 0.782, 0.7692, 0.7469, 0.7502, 0.701, 0.7502, 0.6514, 0.7692, 0.6055, 0.8043, 0.5704, 0.8502, 0.5514, 0.8998, 0.5514, 0.9457, 0.5704, 0.9808, 0.6055, 0.9998, 0.6514, 0.9998, 0.701, 0.9808, 0.7469, 0.9457, 0.782, 0.01592, 0.2541, 0.5062, 0.2541, 0.5062, 0.2619, 0.01592, 0.2619, 0.01592, 0.2463, 0.5062, 0.2463, 0.5062, 0.2541, 0.01592, 0.2541, 0.3502, 0.5514, 0.3998, 0.5514, 0.4457, 0.5704, 0.4808, 0.6055, 0.4998, 0.6514, 0.4998, 0.701, 0.4808, 0.7469, 0.4457, 0.782, 0.3998, 0.801, 0.3502, 0.801, 0.3043, 0.782, 0.2692, 0.7469, 0.2502, 0.701, 0.2502, 0.6514, 0.2692, 0.6055, 0.3043, 0.5704])
me_cylinder_001.materials.append(mat_checkpoint_wood_rough)
me_cylinder_001.use_remesh_preserve_volume = False
me_cylinder_001.use_remesh_preserve_attributes = False
me_cylinder_001.use_mirror_vertex_groups = False
me_cylinder_001.update()
me_cylinder = bpy.data.meshes.new('Cylinder')
me_cylinder.from_pydata([(-1.22e-07, 18.69, -1.081), (-1.22e-07, 18.69, 1.081), (0.3827, 18.61, -1.081), (0.3827, 18.61, 1.081), (0.7071, 18.39, -1.081), (0.7071, 18.39, 1.081), (0.9239, 18.07, -1.081), (0.9239, 18.07, 1.081), (1.0, 17.69, -1.081), (1.0, 17.69, 1.081), (0.9239, 17.31, -1.081), (0.9239, 17.31, 1.081), (0.7071, 16.98, -1.081), (0.7071, 16.98, 1.081), (0.3827, 16.76, -1.081), (0.3827, 16.76, 1.081), (2.899e-08, 16.69, -1.081), (2.899e-08, 16.69, 1.081), (-0.3827, 16.76, -1.081), (-0.3827, 16.76, 1.081), (-0.7071, 16.98, -1.081), (-0.7071, 16.98, 1.081), (-0.9239, 17.31, -1.081), (-0.9239, 17.31, 1.081), (-1.0, 17.69, -1.081), (-1.0, 17.69, 1.081), (-0.9239, 18.07, -1.081), (-0.9239, 18.07, 1.081), (-0.7071, 18.39, -1.081), (-0.7071, 18.39, 1.081), (-0.3827, 18.61, -1.081), (-0.3827, 18.61, 1.081), (-1.22e-07, -16.69, -1.081), (-1.22e-07, -16.69, 1.081), (0.3827, -16.76, -1.081), (0.3827, -16.76, 1.081), (0.7071, -16.98, -1.081), (0.7071, -16.98, 1.081), (0.9239, -17.31, -1.081), (0.9239, -17.31, 1.081), (1.0, -17.69, -1.081), (1.0, -17.69, 1.081), (0.9239, -18.07, -1.081), (0.9239, -18.07, 1.081), (0.7071, -18.39, -1.081), (0.7071, -18.39, 1.081), (0.3827, -18.61, -1.081), (0.3827, -18.61, 1.081), (2.899e-08, -18.69, -1.081), (2.899e-08, -18.69, 1.081), (-0.3827, -18.61, -1.081), (-0.3827, -18.61, 1.081), (-0.7071, -18.39, -1.081), (-0.7071, -18.39, 1.081), (-0.9239, -18.07, -1.081), (-0.9239, -18.07, 1.081), (-1.0, -17.69, -1.081), (-1.0, -17.69, 1.081), (-0.9239, -17.31, -1.081), (-0.9239, -17.31, 1.081), (-0.7071, -16.98, -1.081), (-0.7071, -16.98, 1.081), (-0.3827, -16.76, -1.081), (-0.3827, -16.76, 1.081)], [], [(0, 1, 3, 2), (2, 3, 5, 4), (4, 5, 7, 6), (6, 7, 9, 8), (8, 9, 11, 10), (10, 11, 13, 12), (12, 13, 15, 14), (14, 15, 17, 16), (16, 17, 19, 18), (18, 19, 21, 20), (20, 21, 23, 22), (22, 23, 25, 24), (24, 25, 27, 26), (26, 27, 29, 28), (3, 1, 31, 29, 27, 25, 23, 21, 19, 17, 15, 13, 11, 9, 7, 5), (30, 31, 1, 0), (28, 29, 31, 30), (0, 2, 4, 6, 8, 10, 12, 14, 16, 18, 20, 22, 24, 26, 28, 30), (32, 33, 35, 34), (34, 35, 37, 36), (36, 37, 39, 38), (38, 39, 41, 40), (40, 41, 43, 42), (42, 43, 45, 44), (44, 45, 47, 46), (46, 47, 49, 48), (48, 49, 51, 50), (50, 51, 53, 52), (52, 53, 55, 54), (54, 55, 57, 56), (56, 57, 59, 58), (58, 59, 61, 60), (35, 33, 63, 61, 59, 57, 55, 53, 51, 49, 47, 45, 43, 41, 39, 37), (62, 63, 33, 32), (60, 61, 63, 62), (32, 34, 36, 38, 40, 42, 44, 46, 48, 50, 52, 54, 56, 58, 60, 62)])
_uv = me_cylinder.uv_layers.new(name='UVMap')
_uv.uv.foreach_set('vector', [0.0125, 0.3458, 0.5028, 0.3458, 0.5028, 0.3535, 0.0125, 0.3535, 0.0125, 0.3535, 0.5028, 0.3535, 0.5028, 0.3613, 0.0125, 0.3613, 0.0125, 0.3613, 0.5028, 0.3613, 0.5028, 0.3691, 0.0125, 0.3691, 0.0125, 0.3691, 0.5028, 0.3691, 0.5028, 0.3769, 0.01249, 0.3769, 0.01249, 0.3769, 0.5028, 0.3769, 0.5027, 0.3847, 0.01249, 0.3847, 0.01249, 0.3847, 0.5027, 0.3847, 0.5027, 0.3924, 0.01249, 0.3924, 0.01249, 0.3924, 0.5027, 0.3924, 0.5027, 0.4002, 0.01249, 0.4002, 0.01249, 0.4002, 0.5027, 0.4002, 0.5027, 0.408, 0.01248, 0.408, 0.01248, 0.408, 0.5027, 0.408, 0.5027, 0.4158, 0.01248, 0.4158, 0.01248, 0.4158, 0.5027, 0.4158, 0.5027, 0.4236, 0.01248, 0.4236, 0.01247, 0.2991, 0.5028, 0.2991, 0.5028, 0.3069, 0.01248, 0.3069, 0.01248, 0.3069, 0.5028, 0.3069, 0.5028, 0.3146, 0.01249, 0.3146, 0.01249, 0.3146, 0.5028, 0.3146, 0.5028, 0.3224, 0.01249, 0.3224, 0.01249, 0.3224, 0.5028, 0.3224, 0.5028, 0.3302, 0.0125, 0.3302, 0.6957, 0.782, 0.6498, 0.801, 0.6002, 0.801, 0.5543, 0.782, 0.5192, 0.7469, 0.5002, 0.701, 0.5002, 0.6514, 0.5192, 0.6055, 0.5543, 0.5704, 0.6002, 0.5514, 0.6498, 0.5514, 0.6957, 0.5704, 0.7308, 0.6055, 0.7498, 0.6514, 0.7498, 0.701, 0.7308, 0.7469, 0.0125, 0.338, 0.5028, 0.338, 0.5028, 0.3458, 0.0125, 0.3458, 0.0125, 0.3302, 0.5028, 0.3302, 0.5028, 0.338, 0.0125, 0.338, 0.1002, 0.5514, 0.1498, 0.5514, 0.1957, 0.5704, 0.2308, 0.6055, 0.2498, 0.6514, 0.2498, 0.701, 0.2308, 0.7469, 0.1957, 0.782, 0.1498, 0.801, 0.1002, 0.801, 0.0543, 0.782, 0.01919, 0.7469, 0.0001934, 0.701, 0.0001934, 0.6514, 0.01919, 0.6055, 0.0543, 0.5704, 0.01592, 0.2619, 0.5062, 0.2619, 0.5062, 0.2697, 0.01592, 0.2697, 0.01592, 0.2697, 0.5062, 0.2697, 0.5062, 0.2775, 0.01592, 0.2775, 0.01592, 0.2775, 0.5062, 0.2775, 0.5062, 0.2852, 0.01592, 0.2852, 0.01595, 0.1608, 0.5062, 0.1608, 0.5062, 0.1685, 0.01594, 0.1685, 0.01594, 0.1685, 0.5062, 0.1685, 0.5062, 0.1763, 0.01594, 0.1763, 0.01594, 0.1763, 0.5062, 0.1763, 0.5062, 0.1841, 0.01594, 0.1841, 0.01594, 0.1841, 0.5062, 0.1841, 0.5062, 0.1919, 0.01594, 0.1919, 0.01594, 0.1919, 0.5062, 0.1919, 0.5062, 0.1997, 0.01594, 0.1997, 0.01594, 0.1997, 0.5062, 0.1997, 0.5062, 0.2074, 0.01594, 0.2074, 0.01594, 0.2074, 0.5062, 0.2074, 0.5062, 0.2152, 0.01593, 0.2152, 0.01593, 0.2152, 0.5062, 0.2152, 0.5062, 0.223, 0.01593, 0.223, 0.01593, 0.223, 0.5062, 0.223, 0.5062, 0.2308, 0.01593, 0.2308, 0.01593, 0.2308, 0.5062, 0.2308, 0.5062, 0.2386, 0.01593, 0.2386, 0.01593, 0.2386, 0.5062, 0.2386, 0.5062, 0.2463, 0.01592, 0.2463, 0.8998, 0.801, 0.8502, 0.801, 0.8043, 0.782, 0.7692, 0.7469, 0.7502, 0.701, 0.7502, 0.6514, 0.7692, 0.6055, 0.8043, 0.5704, 0.8502, 0.5514, 0.8998, 0.5514, 0.9457, 0.5704, 0.9808, 0.6055, 0.9998, 0.6514, 0.9998, 0.701, 0.9808, 0.7469, 0.9457, 0.782, 0.01592, 0.2541, 0.5062, 0.2541, 0.5062, 0.2619, 0.01592, 0.2619, 0.01592, 0.2463, 0.5062, 0.2463, 0.5062, 0.2541, 0.01592, 0.2541, 0.3502, 0.5514, 0.3998, 0.5514, 0.4457, 0.5704, 0.4808, 0.6055, 0.4998, 0.6514, 0.4998, 0.701, 0.4808, 0.7469, 0.4457, 0.782, 0.3998, 0.801, 0.3502, 0.801, 0.3043, 0.782, 0.2692, 0.7469, 0.2502, 0.701, 0.2502, 0.6514, 0.2692, 0.6055, 0.3043, 0.5704])
me_cylinder.materials.append(mat_checkpoint_wood_rough)
me_cylinder.use_remesh_preserve_volume = False
me_cylinder.use_remesh_preserve_attributes = False
me_cylinder.use_mirror_vertex_groups = False
me_cylinder.update()
me_cube_012 = bpy.data.meshes.new('Cube.012')
me_cube_012.from_pydata([(-1.0, -1.0, -1.0), (-1.0, 1.0, -1.0), (1.0, 1.0, -1.0), (1.0, -1.0, -1.0), (-1.0, -1.0, 1.0), (-1.0, 1.0, 1.0), (1.0, 1.0, 1.0), (1.0, -1.0, 1.0)], [], [(4, 5, 1, 0), (5, 6, 2, 1), (6, 7, 3, 2), (7, 4, 0, 3), (0, 1, 2, 3), (7, 6, 5, 4)])
_uv = me_cube_012.uv_layers.new(name='UVMap')
_uv.uv.foreach_set('vector', [0.3428, 0.3239, 0.3428, 0.009434, 0.6572, 0.009434, 0.6572, 0.3239, 0.3239, 0.6572, 0.009434, 0.6572, 0.009434, 0.3428, 0.3239, 0.3428, 0.009434, 0.3239, 0.009434, 0.009434, 0.3239, 0.009434, 0.3239, 0.3239, 0.6572, 0.6572, 0.3428, 0.6572, 0.3428, 0.3428, 0.6572, 0.3428, 1.781, -0.781, 1.781, 1.114, -0.1143, 1.114, -0.1143, -0.781, -0.7319, 1.735, -0.7319, 0.006178, 0.9967, 0.006176, 0.9967, 1.735])
me_cube_012.materials.append(mat_checkpoint_bare_wood)
me_cube_012.use_remesh_preserve_volume = False
me_cube_012.use_remesh_preserve_attributes = False
me_cube_012.use_mirror_vertex_groups = False
me_cube_012.update()
me_cube_011 = bpy.data.meshes.new('Cube.011')
me_cube_011.from_pydata([(-16.9, -0.9993, 3.469), (-16.9, 1.001, 3.469), (-14.9, 1.001, 3.469), (-14.9, -0.9993, 3.469), (-16.9, -0.9993, 5.584), (-16.9, 1.001, 5.584), (-14.9, 1.001, 5.584), (-14.9, -0.9993, 5.584), (-14.9, -0.8938, 3.476), (-14.9, -1.002, 3.476), (-14.9, -0.8938, 5.606), (-14.9, -1.002, 5.606), (27.88, -0.8938, -9.068), (27.88, -1.002, -9.068), (33.73, -0.8938, -9.068), (33.73, -1.002, -9.068), (-14.9, 1.001, 3.476), (-14.9, 0.8931, 3.476), (-14.9, 1.001, 5.606), (-14.9, 0.8931, 5.606), (27.88, 1.001, -9.068), (27.88, 0.8931, -9.068), (33.73, 1.001, -9.068), (33.73, 0.8931, -9.068)], [], [(4, 5, 1, 0), (5, 6, 2, 1), (6, 7, 3, 2), (7, 4, 0, 3), (0, 1, 2, 3), (7, 6, 5, 4), (9, 8, 12, 13), (9, 13, 15, 11), (10, 8, 9, 11), (14, 15, 13, 12), (10, 11, 15, 14), (8, 10, 14, 12), (17, 16, 20, 21), (22, 23, 21, 20), (19, 17, 21, 23), (18, 19, 23, 22), (16, 18, 22, 20), (16, 17, 19, 18)])
_uv = me_cube_011.uv_layers.new(name='UVMap')
_uv.uv.foreach_set('vector', [0.9297, 0.429, 0.07944, 0.429, 0.07944, 0.2486, 0.9297, 0.2486, 0.4602, 0.09877, 0.5051, 0.09877, 0.5051, 0.2212, 0.4602, 0.2212, 0.03416, 0.08413, 0.805, 0.08413, 0.805, 0.2271, 0.03416, 0.2271, 0.01892, 0.07984, 0.06385, 0.07984, 0.06385, 0.2023, 0.01892, 0.2023, 0.7704, 0.2531, 0.2287, 0.2531, 0.2287, 0.08793, 0.7704, 0.08793, 0.8127, 0.2381, 0.08852, 0.2381, 0.08852, 0.0814, 0.8127, 0.0814, 0.9387, 0.08295, 0.9387, 0.227, 0.06823, 0.227, 0.06823, 0.08296, 0.987, 0.9312, 0.1112, 0.9394, 0.001239, 0.8315, 0.9991, 0.7956, 0.234, 0.01908, 0.2758, 0.01908, 0.2758, 0.02622, 0.234, 0.02622, 0.001178, 0.02622, 0.001178, 0.01908, 0.1152, 0.01908, 0.1152, 0.02622, 0.9362, 0.2296, 0.9362, 0.09821, 0.02855, 0.0982, 0.02855, 0.2296, 0.01327, 0.5572, 0.001178, 0.422, 0.9988, 0.422, 0.8889, 0.5339, 0.02046, 0.2562, 0.02046, 0.08056, 0.9989, 0.08052, 0.9989, 0.2562, 0.2316, 0.01908, 0.2316, 0.02622, 0.1176, 0.02622, 0.1176, 0.01908, 0.9953, 0.6062, 0.9829, 0.7415, 0.1071, 0.7299, -0.002605, 0.6195, 0.00487, 0.7916, 0.004887, 0.9257, 0.9747, 0.9258, 0.9746, 0.7917, 0.01523, 0.3992, 0.003147, 0.2641, 1.001, 0.2641, 0.8909, 0.376, 0.04302, 0.003976, 0.04302, 0.01112, 0.001178, 0.01112, 0.001178, 0.003976])
me_cube_011.materials.append(mat_checkpoint_beam)
me_cube_011.use_remesh_preserve_volume = False
me_cube_011.use_remesh_preserve_attributes = False
me_cube_011.use_mirror_vertex_groups = False
me_cube_011.update()
me_cube_010 = bpy.data.meshes.new('Cube.010')
me_cube_010.from_pydata([(-2.441, -151.0, -0.7145), (-2.441, -149.0, -0.7145), (4.883, -149.0, -0.7173), (4.883, -151.0, -0.7173), (-2.441, -151.0, 1.432), (-2.441, -149.0, 1.432), (-2.441, 149.0, -0.7145), (-2.441, 151.0, -0.7145), (4.883, 151.0, -0.7173), (4.883, 149.0, -0.7173), (-2.441, 149.0, 1.432), (-2.441, 151.0, 1.432)], [], [(4, 5, 1, 0), (6, 7, 8, 9), (11, 8, 7), (3, 2, 5, 4), (0, 1, 2, 3), (5, 2, 1), (9, 8, 11, 10), (3, 4, 0), (10, 11, 7, 6), (9, 10, 6)])
_uv = me_cube_010.uv_layers.new(name='UVMap')
_uv.uv.foreach_set('vector', [0.003979, 0.5248, 0.1366, 0.5248, 0.1366, 0.6689, 0.003979, 0.6689, 0.8634, 0.00403, 0.996, 0.00403, 0.996, 0.496, 0.8634, 0.496, 1.679, -3.087, 1.488, 3.595, -0.1158, -3.089, 0.8554, 0.5167, 0.7228, 0.5167, 0.7228, 0.00403, 0.8554, 0.00403, 0.8634, 0.504, 0.996, 0.504, 0.996, 0.996, 0.8634, 0.996, 1.486, -3.019, 1.3, 3.798, -0.3448, -2.995, 0.5822, 0.00403, 0.7148, 0.00403, 0.7148, 0.5167, 0.5822, 0.5167, -1.354, 3.921, -1.544, -2.992, 0.3128, -2.971, 0.2931, 0.5248, 0.4257, 0.5248, 0.4257, 0.6689, 0.2931, 0.6689, -0.7612, 4.056, -0.9658, -2.968, 0.9219, -2.979])
me_cube_010.materials.append(mat_checkpoint_planks_bare)
me_cube_010.use_remesh_preserve_volume = False
me_cube_010.use_remesh_preserve_attributes = False
me_cube_010.use_mirror_vertex_groups = False
me_cube_010.update()
me_cube_009 = bpy.data.meshes.new('Cube.009')
me_cube_009.from_pydata([(-1.0, -1.0, -1.0), (-1.0, 1.0, -1.0), (1.0, 1.0, -1.0), (1.0, -1.0, -1.0), (-1.0, -1.0, 1.0), (-1.0, 1.0, 1.0), (1.0, 1.0, 1.0), (1.0, -1.0, 1.0)], [], [(4, 5, 1, 0), (5, 6, 2, 1), (6, 7, 3, 2), (7, 4, 0, 3), (0, 1, 2, 3), (7, 6, 5, 4)])
_uv = me_cube_009.uv_layers.new(name='UVMap')
_uv.uv.foreach_set('vector', [0.3428, 0.3239, 0.3428, 0.009434, 0.6572, 0.009434, 0.6572, 0.3239, 0.3239, 0.6572, 0.009434, 0.6572, 0.009434, 0.3428, 0.3239, 0.3428, 0.009434, 0.3239, 0.009434, 0.009434, 0.3239, 0.009434, 0.3239, 0.3239, 0.6572, 0.6572, 0.3428, 0.6572, 0.3428, 0.3428, 0.6572, 0.3428, 1.781, -0.781, 1.781, 1.114, -0.1143, 1.114, -0.1143, -0.781, -0.7319, 1.735, -0.7319, 0.006178, 0.9967, 0.006176, 0.9967, 1.735])
me_cube_009.materials.append(mat_checkpoint_bare_wood)
me_cube_009.use_remesh_preserve_volume = False
me_cube_009.use_remesh_preserve_attributes = False
me_cube_009.use_mirror_vertex_groups = False
me_cube_009.update()
me_cube_008 = bpy.data.meshes.new('Cube.008')
me_cube_008.from_pydata([(-1.0, -1.0, -1.0), (-1.0, 1.0, -1.0), (1.0, 1.0, -1.0), (1.0, -1.0, -1.0), (-1.0, -1.0, 1.0), (-1.0, 1.0, 1.0), (1.0, 1.0, 1.0), (1.0, -1.0, 1.0)], [], [(4, 5, 1, 0), (5, 6, 2, 1), (6, 7, 3, 2), (7, 4, 0, 3), (0, 1, 2, 3), (7, 6, 5, 4)])
_uv = me_cube_008.uv_layers.new(name='UVMap')
_uv.uv.foreach_set('vector', [0.3428, 0.3239, 0.3428, 0.009434, 0.6572, 0.009434, 0.6572, 0.3239, 0.3239, 0.6572, 0.009434, 0.6572, 0.009434, 0.3428, 0.3239, 0.3428, 0.009434, 0.3239, 0.009434, 0.009434, 0.3239, 0.009434, 0.3239, 0.3239, 0.6572, 0.6572, 0.3428, 0.6572, 0.3428, 0.3428, 0.6572, 0.3428, 1.781, -0.781, 1.781, 1.114, -0.1143, 1.114, -0.1143, -0.781, -0.7319, 1.735, -0.7319, 0.006178, 0.9967, 0.006176, 0.9967, 1.735])
me_cube_008.materials.append(mat_checkpoint_bare_wood)
me_cube_008.use_remesh_preserve_volume = False
me_cube_008.use_remesh_preserve_attributes = False
me_cube_008.use_mirror_vertex_groups = False
me_cube_008.update()
me_cube_007 = bpy.data.meshes.new('Cube.007')
me_cube_007.from_pydata([(-2.441, -151.0, -0.7145), (-2.441, -149.0, -0.7145), (4.883, -149.0, -0.7173), (4.883, -151.0, -0.7173), (-2.441, -151.0, 1.432), (-2.441, -149.0, 1.432), (-2.441, 149.0, -0.7145), (-2.441, 151.0, -0.7145), (4.883, 151.0, -0.7173), (4.883, 149.0, -0.7173), (-2.441, 149.0, 1.432), (-2.441, 151.0, 1.432)], [], [(4, 5, 1, 0), (6, 7, 8, 9), (11, 8, 7), (3, 2, 5, 4), (0, 1, 2, 3), (5, 2, 1), (9, 8, 11, 10), (3, 4, 0), (10, 11, 7, 6), (9, 10, 6)])
_uv = me_cube_007.uv_layers.new(name='UVMap')
_uv.uv.foreach_set('vector', [0.003979, 0.5248, 0.1366, 0.5248, 0.1366, 0.6689, 0.003979, 0.6689, 0.8634, 0.00403, 0.996, 0.00403, 0.996, 0.496, 0.8634, 0.496, 1.679, -3.087, 1.488, 3.595, -0.1158, -3.089, 0.8554, 0.5167, 0.7228, 0.5167, 0.7228, 0.00403, 0.8554, 0.00403, 0.8634, 0.504, 0.996, 0.504, 0.996, 0.996, 0.8634, 0.996, 1.486, -3.019, 1.3, 3.798, -0.3448, -2.995, 0.5822, 0.00403, 0.7148, 0.00403, 0.7148, 0.5167, 0.5822, 0.5167, -1.354, 3.921, -1.544, -2.992, 0.3128, -2.971, 0.2931, 0.5248, 0.4257, 0.5248, 0.4257, 0.6689, 0.2931, 0.6689, -0.7612, 4.056, -0.9658, -2.968, 0.9219, -2.979])
me_cube_007.materials.append(mat_checkpoint_planks_bare)
me_cube_007.use_remesh_preserve_volume = False
me_cube_007.use_remesh_preserve_attributes = False
me_cube_007.use_mirror_vertex_groups = False
me_cube_007.update()
me_cube_006 = bpy.data.meshes.new('Cube.006')
me_cube_006.from_pydata([(-16.9, -0.9993, 3.469), (-16.9, 1.001, 3.469), (-14.9, 1.001, 3.469), (-14.9, -0.9993, 3.469), (-16.9, -0.9993, 5.584), (-16.9, 1.001, 5.584), (-14.9, 1.001, 5.584), (-14.9, -0.9993, 5.584), (-14.9, -0.8938, 3.476), (-14.9, -1.002, 3.476), (-14.9, -0.8938, 5.606), (-14.9, -1.002, 5.606), (27.88, -0.8938, -9.068), (27.88, -1.002, -9.068), (33.73, -0.8938, -9.068), (33.73, -1.002, -9.068), (-14.9, 1.001, 3.476), (-14.9, 0.8931, 3.476), (-14.9, 1.001, 5.606), (-14.9, 0.8931, 5.606), (27.88, 1.001, -9.068), (27.88, 0.8931, -9.068), (33.73, 1.001, -9.068), (33.73, 0.8931, -9.068)], [], [(4, 5, 1, 0), (5, 6, 2, 1), (6, 7, 3, 2), (7, 4, 0, 3), (0, 1, 2, 3), (7, 6, 5, 4), (9, 8, 12, 13), (9, 13, 15, 11), (10, 8, 9, 11), (14, 15, 13, 12), (10, 11, 15, 14), (8, 10, 14, 12), (17, 16, 20, 21), (22, 23, 21, 20), (19, 17, 21, 23), (18, 19, 23, 22), (16, 18, 22, 20), (16, 17, 19, 18)])
_uv = me_cube_006.uv_layers.new(name='UVMap')
_uv.uv.foreach_set('vector', [0.9297, 0.429, 0.07944, 0.429, 0.07944, 0.2486, 0.9297, 0.2486, 0.4602, 0.09877, 0.5051, 0.09877, 0.5051, 0.2212, 0.4602, 0.2212, 0.03416, 0.08413, 0.805, 0.08413, 0.805, 0.2271, 0.03416, 0.2271, 0.01892, 0.07984, 0.06385, 0.07984, 0.06385, 0.2023, 0.01892, 0.2023, 0.7704, 0.2531, 0.2287, 0.2531, 0.2287, 0.08793, 0.7704, 0.08793, 0.8127, 0.2381, 0.08852, 0.2381, 0.08852, 0.0814, 0.8127, 0.0814, 0.9387, 0.08295, 0.9387, 0.227, 0.06823, 0.227, 0.06823, 0.08296, 0.987, 0.9312, 0.1112, 0.9394, 0.001239, 0.8315, 0.9991, 0.7956, 0.234, 0.01908, 0.2758, 0.01908, 0.2758, 0.02622, 0.234, 0.02622, 0.001178, 0.02622, 0.001178, 0.01908, 0.1152, 0.01908, 0.1152, 0.02622, 0.9362, 0.2296, 0.9362, 0.09821, 0.02855, 0.0982, 0.02855, 0.2296, 0.01327, 0.5572, 0.001178, 0.422, 0.9988, 0.422, 0.8889, 0.5339, 0.02046, 0.2562, 0.02046, 0.08056, 0.9989, 0.08052, 0.9989, 0.2562, 0.2316, 0.01908, 0.2316, 0.02622, 0.1176, 0.02622, 0.1176, 0.01908, 0.9953, 0.6062, 0.9829, 0.7415, 0.1071, 0.7299, -0.002605, 0.6195, 0.00487, 0.7916, 0.004887, 0.9257, 0.9747, 0.9258, 0.9746, 0.7917, 0.01523, 0.3992, 0.003147, 0.2641, 1.001, 0.2641, 0.8909, 0.376, 0.04302, 0.003976, 0.04302, 0.01112, 0.001178, 0.01112, 0.001178, 0.003976])
me_cube_006.materials.append(mat_checkpoint_beam)
me_cube_006.use_remesh_preserve_volume = False
me_cube_006.use_remesh_preserve_attributes = False
me_cube_006.use_mirror_vertex_groups = False
me_cube_006.update()
me_cube_005 = bpy.data.meshes.new('Cube.005')
me_cube_005.from_pydata([(-16.9, -0.9993, 3.469), (-16.9, 1.001, 3.469), (-14.9, 1.001, 3.469), (-14.9, -0.9993, 3.469), (-16.9, -0.9993, 5.584), (-16.9, 1.001, 5.584), (-14.9, 1.001, 5.584), (-14.9, -0.9993, 5.584), (-14.9, -0.8938, 3.476), (-14.9, -1.002, 3.476), (-14.9, -0.8938, 5.606), (-14.9, -1.002, 5.606), (27.88, -0.8938, -9.068), (27.88, -1.002, -9.068), (33.73, -0.8938, -9.068), (33.73, -1.002, -9.068), (-14.9, 1.001, 3.476), (-14.9, 0.8931, 3.476), (-14.9, 1.001, 5.606), (-14.9, 0.8931, 5.606), (27.88, 1.001, -9.068), (27.88, 0.8931, -9.068), (33.73, 1.001, -9.068), (33.73, 0.8931, -9.068)], [], [(4, 5, 1, 0), (5, 6, 2, 1), (6, 7, 3, 2), (7, 4, 0, 3), (0, 1, 2, 3), (7, 6, 5, 4), (9, 8, 12, 13), (9, 13, 15, 11), (10, 8, 9, 11), (14, 15, 13, 12), (10, 11, 15, 14), (8, 10, 14, 12), (17, 16, 20, 21), (22, 23, 21, 20), (19, 17, 21, 23), (18, 19, 23, 22), (16, 18, 22, 20), (16, 17, 19, 18)])
_uv = me_cube_005.uv_layers.new(name='UVMap')
_uv.uv.foreach_set('vector', [0.9297, 0.429, 0.07944, 0.429, 0.07944, 0.2486, 0.9297, 0.2486, 0.4602, 0.09877, 0.5051, 0.09877, 0.5051, 0.2212, 0.4602, 0.2212, 0.03416, 0.08413, 0.805, 0.08413, 0.805, 0.2271, 0.03416, 0.2271, 0.01892, 0.07984, 0.06385, 0.07984, 0.06385, 0.2023, 0.01892, 0.2023, 0.7704, 0.2531, 0.2287, 0.2531, 0.2287, 0.08793, 0.7704, 0.08793, 0.8127, 0.2381, 0.08852, 0.2381, 0.08852, 0.0814, 0.8127, 0.0814, 0.9387, 0.08295, 0.9387, 0.227, 0.06823, 0.227, 0.06823, 0.08296, 0.987, 0.9312, 0.1112, 0.9394, 0.001239, 0.8315, 0.9991, 0.7956, 0.234, 0.01908, 0.2758, 0.01908, 0.2758, 0.02622, 0.234, 0.02622, 0.001178, 0.02622, 0.001178, 0.01908, 0.1152, 0.01908, 0.1152, 0.02622, 0.9362, 0.2296, 0.9362, 0.09821, 0.02855, 0.0982, 0.02855, 0.2296, 0.01327, 0.5572, 0.001178, 0.422, 0.9988, 0.422, 0.8889, 0.5339, 0.02046, 0.2562, 0.02046, 0.08056, 0.9989, 0.08052, 0.9989, 0.2562, 0.2316, 0.01908, 0.2316, 0.02622, 0.1176, 0.02622, 0.1176, 0.01908, 0.9953, 0.6062, 0.9829, 0.7415, 0.1071, 0.7299, -0.002605, 0.6195, 0.00487, 0.7916, 0.004887, 0.9257, 0.9747, 0.9258, 0.9746, 0.7917, 0.01523, 0.3992, 0.003147, 0.2641, 1.001, 0.2641, 0.8909, 0.376, 0.04302, 0.003976, 0.04302, 0.01112, 0.001178, 0.01112, 0.001178, 0.003976])
me_cube_005.materials.append(mat_checkpoint_beam)
me_cube_005.use_remesh_preserve_volume = False
me_cube_005.use_remesh_preserve_attributes = False
me_cube_005.use_mirror_vertex_groups = False
me_cube_005.update()
me_cube_004 = bpy.data.meshes.new('Cube.004')
me_cube_004.from_pydata([(-2.441, -151.0, -0.7145), (-2.441, -149.0, -0.7145), (4.883, -149.0, -0.7173), (4.883, -151.0, -0.7173), (-2.441, -151.0, 1.432), (-2.441, -149.0, 1.432), (-2.441, 149.0, -0.7145), (-2.441, 151.0, -0.7145), (4.883, 151.0, -0.7173), (4.883, 149.0, -0.7173), (-2.441, 149.0, 1.432), (-2.441, 151.0, 1.432)], [], [(4, 5, 1, 0), (6, 7, 8, 9), (11, 8, 7), (3, 2, 5, 4), (0, 1, 2, 3), (5, 2, 1), (9, 8, 11, 10), (3, 4, 0), (10, 11, 7, 6), (9, 10, 6)])
_uv = me_cube_004.uv_layers.new(name='UVMap')
_uv.uv.foreach_set('vector', [0.003979, 0.5248, 0.1366, 0.5248, 0.1366, 0.6689, 0.003979, 0.6689, 0.8634, 0.00403, 0.996, 0.00403, 0.996, 0.496, 0.8634, 0.496, 1.679, -3.087, 1.488, 3.595, -0.1158, -3.089, 0.8554, 0.5167, 0.7228, 0.5167, 0.7228, 0.00403, 0.8554, 0.00403, 0.8634, 0.504, 0.996, 0.504, 0.996, 0.996, 0.8634, 0.996, 1.486, -3.019, 1.3, 3.798, -0.3448, -2.995, 0.5822, 0.00403, 0.7148, 0.00403, 0.7148, 0.5167, 0.5822, 0.5167, -1.354, 3.921, -1.544, -2.992, 0.3128, -2.971, 0.2931, 0.5248, 0.4257, 0.5248, 0.4257, 0.6689, 0.2931, 0.6689, -0.7612, 4.056, -0.9658, -2.968, 0.9219, -2.979])
me_cube_004.materials.append(mat_checkpoint_planks_bare)
me_cube_004.use_remesh_preserve_volume = False
me_cube_004.use_remesh_preserve_attributes = False
me_cube_004.use_mirror_vertex_groups = False
me_cube_004.update()
me_cube_000 = bpy.data.meshes.new('Cube.000')
me_cube_000.from_pydata([(-1.0, -1.0, -1.0), (-1.0, 1.0, -1.0), (1.0, 1.0, -1.0), (1.0, -1.0, -1.0), (-1.0, -1.0, 1.0), (-1.0, 1.0, 1.0), (1.0, 1.0, 1.0), (1.0, -1.0, 1.0)], [], [(4, 5, 1, 0), (5, 6, 2, 1), (6, 7, 3, 2), (7, 4, 0, 3), (0, 1, 2, 3), (7, 6, 5, 4)])
_uv = me_cube_000.uv_layers.new(name='UVMap')
_uv.uv.foreach_set('vector', [0.3428, 0.3239, 0.3428, 0.009434, 0.6572, 0.009434, 0.6572, 0.3239, 0.3239, 0.6572, 0.009434, 0.6572, 0.009434, 0.3428, 0.3239, 0.3428, 0.009434, 0.3239, 0.009434, 0.009434, 0.3239, 0.009434, 0.3239, 0.3239, 0.6572, 0.6572, 0.3428, 0.6572, 0.3428, 0.3428, 0.6572, 0.3428, 1.781, -0.781, 1.781, 1.114, -0.1143, 1.114, -0.1143, -0.781, -0.7319, 1.735, -0.7319, 0.006178, 0.9967, 0.006176, 0.9967, 1.735])
me_cube_000.materials.append(mat_checkpoint_bare_wood)
me_cube_000.use_remesh_preserve_volume = False
me_cube_000.use_remesh_preserve_attributes = False
me_cube_000.use_mirror_vertex_groups = False
me_cube_000.update()
me_cube_003 = bpy.data.meshes.new('Cube.003')
me_cube_003.from_pydata([(-1.0, -1.0, -1.0), (-1.0, 1.0, -1.0), (1.0, 1.0, -1.0), (1.0, -1.0, -1.0), (-1.0, -1.0, 1.0), (-1.0, 1.0, 1.0), (1.0, 1.0, 1.0), (1.0, -1.0, 1.0)], [], [(4, 5, 1, 0), (5, 6, 2, 1), (6, 7, 3, 2), (7, 4, 0, 3), (0, 1, 2, 3), (7, 6, 5, 4)])
_uv = me_cube_003.uv_layers.new(name='UVMap')
_uv.uv.foreach_set('vector', [0.3428, 0.3239, 0.3428, 0.009434, 0.6572, 0.009434, 0.6572, 0.3239, 0.3239, 0.6572, 0.009434, 0.6572, 0.009434, 0.3428, 0.3239, 0.3428, 0.009434, 0.3239, 0.009434, 0.009434, 0.3239, 0.009434, 0.3239, 0.3239, 0.6572, 0.6572, 0.3428, 0.6572, 0.3428, 0.3428, 0.6572, 0.3428, 1.781, -0.781, 1.781, 1.114, -0.1143, 1.114, -0.1143, -0.781, -0.7319, 1.735, -0.7319, 0.006178, 0.9967, 0.006176, 0.9967, 1.735])
me_cube_003.materials.append(mat_checkpoint_bare_wood)
me_cube_003.use_remesh_preserve_volume = False
me_cube_003.use_remesh_preserve_attributes = False
me_cube_003.use_mirror_vertex_groups = False
me_cube_003.update()
me_cube_002 = bpy.data.meshes.new('Cube.002')
me_cube_002.from_pydata([(-2.441, -151.0, -0.7145), (-2.441, -149.0, -0.7145), (4.883, -149.0, -0.7173), (4.883, -151.0, -0.7173), (-2.441, -151.0, 1.432), (-2.441, -149.0, 1.432), (-2.441, 149.0, -0.7145), (-2.441, 151.0, -0.7145), (4.883, 151.0, -0.7173), (4.883, 149.0, -0.7173), (-2.441, 149.0, 1.432), (-2.441, 151.0, 1.432)], [], [(4, 5, 1, 0), (6, 7, 8, 9), (11, 8, 7), (3, 2, 5, 4), (0, 1, 2, 3), (5, 2, 1), (9, 8, 11, 10), (3, 4, 0), (10, 11, 7, 6), (9, 10, 6)])
_uv = me_cube_002.uv_layers.new(name='UVMap')
_uv.uv.foreach_set('vector', [0.003979, 0.5248, 0.1366, 0.5248, 0.1366, 0.6689, 0.003979, 0.6689, 0.8634, 0.00403, 0.996, 0.00403, 0.996, 0.496, 0.8634, 0.496, 1.679, -3.087, 1.488, 3.595, -0.1158, -3.089, 0.8554, 0.5167, 0.7228, 0.5167, 0.7228, 0.00403, 0.8554, 0.00403, 0.8634, 0.504, 0.996, 0.504, 0.996, 0.996, 0.8634, 0.996, 1.486, -3.019, 1.3, 3.798, -0.3448, -2.995, 0.5822, 0.00403, 0.7148, 0.00403, 0.7148, 0.5167, 0.5822, 0.5167, -1.354, 3.921, -1.544, -2.992, 0.3128, -2.971, 0.2931, 0.5248, 0.4257, 0.5248, 0.4257, 0.6689, 0.2931, 0.6689, -0.7612, 4.056, -0.9658, -2.968, 0.9219, -2.979])
me_cube_002.materials.append(mat_checkpoint_planks_bare)
me_cube_002.use_remesh_preserve_volume = False
me_cube_002.use_remesh_preserve_attributes = False
me_cube_002.use_mirror_vertex_groups = False
me_cube_002.update()
me_cube_001 = bpy.data.meshes.new('Cube.001')
me_cube_001.from_pydata([(-16.9, -0.9993, 3.469), (-16.9, 1.001, 3.469), (-14.9, 1.001, 3.469), (-14.9, -0.9993, 3.469), (-16.9, -0.9993, 5.584), (-16.9, 1.001, 5.584), (-14.9, 1.001, 5.584), (-14.9, -0.9993, 5.584), (-14.9, -0.8938, 3.476), (-14.9, -1.002, 3.476), (-14.9, -0.8938, 5.606), (-14.9, -1.002, 5.606), (27.88, -0.8938, -9.068), (27.88, -1.002, -9.068), (33.73, -0.8938, -9.068), (33.73, -1.002, -9.068), (-14.9, 1.001, 3.476), (-14.9, 0.8931, 3.476), (-14.9, 1.001, 5.606), (-14.9, 0.8931, 5.606), (27.88, 1.001, -9.068), (27.88, 0.8931, -9.068), (33.73, 1.001, -9.068), (33.73, 0.8931, -9.068)], [], [(4, 5, 1, 0), (5, 6, 2, 1), (6, 7, 3, 2), (7, 4, 0, 3), (0, 1, 2, 3), (7, 6, 5, 4), (9, 8, 12, 13), (9, 13, 15, 11), (10, 8, 9, 11), (14, 15, 13, 12), (10, 11, 15, 14), (8, 10, 14, 12), (17, 16, 20, 21), (22, 23, 21, 20), (19, 17, 21, 23), (18, 19, 23, 22), (16, 18, 22, 20), (16, 17, 19, 18)])
_uv = me_cube_001.uv_layers.new(name='UVMap')
_uv.uv.foreach_set('vector', [0.9297, 0.429, 0.07944, 0.429, 0.07944, 0.2486, 0.9297, 0.2486, 0.4602, 0.09877, 0.5051, 0.09877, 0.5051, 0.2212, 0.4602, 0.2212, 0.03416, 0.08413, 0.805, 0.08413, 0.805, 0.2271, 0.03416, 0.2271, 0.01892, 0.07984, 0.06385, 0.07984, 0.06385, 0.2023, 0.01892, 0.2023, 0.7704, 0.2531, 0.2287, 0.2531, 0.2287, 0.08793, 0.7704, 0.08793, 0.8127, 0.2381, 0.08852, 0.2381, 0.08852, 0.0814, 0.8127, 0.0814, 0.9387, 0.08295, 0.9387, 0.227, 0.06823, 0.227, 0.06823, 0.08296, 0.987, 0.9312, 0.1112, 0.9394, 0.001239, 0.8315, 0.9991, 0.7956, 0.234, 0.01908, 0.2758, 0.01908, 0.2758, 0.02622, 0.234, 0.02622, 0.001178, 0.02622, 0.001178, 0.01908, 0.1152, 0.01908, 0.1152, 0.02622, 0.9362, 0.2296, 0.9362, 0.09821, 0.02855, 0.0982, 0.02855, 0.2296, 0.01327, 0.5572, 0.001178, 0.422, 0.9988, 0.422, 0.8889, 0.5339, 0.02046, 0.2562, 0.02046, 0.08056, 0.9989, 0.08052, 0.9989, 0.2562, 0.2316, 0.01908, 0.2316, 0.02622, 0.1176, 0.02622, 0.1176, 0.01908, 0.9953, 0.6062, 0.9829, 0.7415, 0.1071, 0.7299, -0.002605, 0.6195, 0.00487, 0.7916, 0.004887, 0.9257, 0.9747, 0.9258, 0.9746, 0.7917, 0.01523, 0.3992, 0.003147, 0.2641, 1.001, 0.2641, 0.8909, 0.376, 0.04302, 0.003976, 0.04302, 0.01112, 0.001178, 0.01112, 0.001178, 0.003976])
me_cube_001.materials.append(mat_checkpoint_beam)
me_cube_001.use_remesh_preserve_volume = False
me_cube_001.use_remesh_preserve_attributes = False
me_cube_001.use_mirror_vertex_groups = False
me_cube_001.update()

# ---- objects
ob_cylinder_003 = bpy.data.objects.new('Cylinder.003', me_cylinder_003)
ob_cylinder_002 = bpy.data.objects.new('Cylinder.002', me_cylinder_002)
ob_cylinder_001 = bpy.data.objects.new('Cylinder.001', me_cylinder_001)
ob_cylinder = bpy.data.objects.new('Cylinder', me_cylinder)
ob_cube_012 = bpy.data.objects.new('Cube.012', me_cube_012)
ob_cube_011 = bpy.data.objects.new('Cube.011', me_cube_011)
ob_cube_010 = bpy.data.objects.new('Cube.010', me_cube_010)
ob_cube_009 = bpy.data.objects.new('Cube.009', me_cube_009)
ob_cube_008 = bpy.data.objects.new('Cube.008', me_cube_008)
ob_cube_007 = bpy.data.objects.new('Cube.007', me_cube_007)
ob_cube_006 = bpy.data.objects.new('Cube.006', me_cube_006)
ob_cube_005 = bpy.data.objects.new('Cube.005', me_cube_005)
ob_cube_004 = bpy.data.objects.new('Cube.004', me_cube_004)
ob_cube_003 = bpy.data.objects.new('Cube.003', me_cube_000)
ob_spot_002 = bpy.data.objects.new('Spot.002', light_spot_002)
ob_spot_001 = bpy.data.objects.new('Spot.001', light_spot_001)
ob_spot = bpy.data.objects.new('Spot', light_spot)
ob_cube_002 = bpy.data.objects.new('Cube.002', me_cube_003)
ob_cube_001 = bpy.data.objects.new('Cube.001', me_cube_002)
ob_cube = bpy.data.objects.new('Cube', me_cube_001)

# ---- transforms, parenting, visibility, modifiers, constraints
ob_cylinder_003.location = (0.0165, -3.179, 1.081)
ob_cylinder_003.rotation_euler = (0.0, -0.0, -1.571)
ob_cylinder_003.scale = (0.1696, 0.1696, 1.0)
ob_cylinder_003.lineart.crease_threshold = 0.0
ob_cylinder_002.location = (-3.243, 0.04407, 1.081)
ob_cylinder_002.rotation_euler = (0.0, -0.0, 3.142)
ob_cylinder_002.scale = (0.1696, 0.1696, 1.0)
ob_cylinder_002.lineart.crease_threshold = 0.0
ob_cylinder_001.location = (0.0395, 3.357, 1.081)
ob_cylinder_001.rotation_euler = (0.0, -0.0, 1.571)
ob_cylinder_001.scale = (0.1696, 0.1696, 1.0)
ob_cylinder_001.lineart.crease_threshold = 0.0
ob_cylinder.location = (3.366, -9.098e-08, 1.081)
ob_cylinder.scale = (0.1696, 0.1696, 1.0)
ob_cylinder.lineart.crease_threshold = 0.0
ob_cube_012.location = (0.08975, 0.1103, 2.644)
ob_cube_012.rotation_euler = (0.0, -0.0008039, 0.0)
ob_cube_012.scale = (3.254, 3.18, 0.0346)
ob_cube_012.lineart.crease_threshold = 0.0
ob_cube_011.location = (0.02105, -5.906, 1.553)
ob_cube_011.rotation_euler = (0.0, -0.0, -1.571)
ob_cube_011.scale = (0.1715, 3.17, 0.1715)
ob_cube_011.lineart.crease_threshold = 0.0
ob_cube_010.location = (0.0165, -5.793, 0.7314)
ob_cube_010.rotation_euler = (0.0, -0.0, -1.571)
ob_cube_010.scale = (1.0, 0.02, 1.0)
ob_cube_010.lineart.crease_threshold = 0.0
ob_cube_009.location = (0.03347, -7.424, 1.332)
ob_cube_009.rotation_euler = (0.0, 0.2924, -1.571)
ob_cube_009.scale = (4.499, 3.113, 0.03387)
ob_cube_009.lineart.crease_threshold = 0.0
ob_cube_008.location = (-7.487, 0.02709, 1.332)
ob_cube_008.rotation_euler = (0.0, 0.2924, 3.142)
ob_cube_008.scale = (4.499, 3.113, 0.03387)
ob_cube_008.lineart.crease_threshold = 0.0
ob_cube_007.location = (-5.856, 0.04406, 0.7314)
ob_cube_007.rotation_euler = (0.0, -0.0, 3.142)
ob_cube_007.scale = (1.0, 0.02, 1.0)
ob_cube_007.lineart.crease_threshold = 0.0
ob_cube_006.location = (-5.97, 0.03952, 1.553)
ob_cube_006.rotation_euler = (0.0, -0.0, 3.142)
ob_cube_006.scale = (0.1715, 3.17, 0.1715)
ob_cube_006.lineart.crease_threshold = 0.0
ob_cube_005.location = (0.03495, 6.084, 1.553)
ob_cube_005.rotation_euler = (0.0, -0.0, 1.571)
ob_cube_005.scale = (0.1715, 3.17, 0.1715)
ob_cube_005.lineart.crease_threshold = 0.0
ob_cube_004.location = (0.0395, 5.97, 0.7314)
ob_cube_004.rotation_euler = (0.0, -0.0, 1.571)
ob_cube_004.scale = (1.0, 0.02, 1.0)
ob_cube_004.lineart.crease_threshold = 0.0
ob_cube_003.location = (0.02252, 7.601, 1.332)
ob_cube_003.rotation_euler = (0.0, 0.2924, 1.571)
ob_cube_003.scale = (4.499, 3.113, 0.03387)
ob_cube_003.lineart.crease_threshold = 0.0
ob_spot_002.location = (7.361, 5.532, 6.424)
ob_spot_002.rotation_euler = (-0.03233, -0.7132, -1.457)
ob_spot_002.hide_viewport = True
ob_spot_002.lineart.crease_threshold = 0.0
ob_spot_001.location = (1.024, -2.597, 9.161)
ob_spot_001.rotation_euler = (0.0, -0.4552, 0.0)
ob_spot_001.hide_viewport = True
ob_spot_001.lineart.crease_threshold = 0.0
ob_spot.location = (10.34, 0.4077, 7.89)
ob_spot.rotation_euler = (0.0, 0.3144, 0.0)
ob_spot.hide_viewport = True
ob_spot.lineart.crease_threshold = 0.0
ob_cube_002.location = (7.611, 0.01697, 1.332)
ob_cube_002.rotation_euler = (0.0, 0.2924, 0.0)
ob_cube_002.scale = (4.499, 3.113, 0.03387)
ob_cube_002.lineart.crease_threshold = 0.0
ob_cube_001.location = (5.98, 2.384e-07, 0.7314)
ob_cube_001.scale = (1.0, 0.02, 1.0)
ob_cube_001.lineart.crease_threshold = 0.0
ob_cube.location = (6.093, 0.004548, 1.553)
ob_cube.scale = (0.1715, 3.17, 0.1715)
ob_cube.lineart.crease_threshold = 0.0

# ---- collection membership
col_collection_1.objects.link(ob_cylinder_003)
col_collection_1.objects.link(ob_cylinder_002)
col_collection_1.objects.link(ob_cylinder_001)
col_collection_1.objects.link(ob_cylinder)
col_collection_6.objects.link(ob_cube_012)
col_collection_6.objects.link(ob_cube_011)
col_collection_6.objects.link(ob_cube_010)
col_collection_6.objects.link(ob_cube_009)
col_collection_6.objects.link(ob_cube_008)
col_collection_6.objects.link(ob_cube_007)
col_collection_6.objects.link(ob_cube_006)
col_collection_6.objects.link(ob_cube_005)
col_collection_6.objects.link(ob_cube_004)
col_collection_6.objects.link(ob_cube_003)
col_collection_6.objects.link(ob_spot_002)
col_collection_6.objects.link(ob_spot_001)
col_collection_6.objects.link(ob_spot)
col_collection_6.objects.link(ob_cube_002)
col_collection_6.objects.link(ob_cube_001)
col_collection_6.objects.link(ob_cube)

# ---- scene / render settings (as saved in the file)
scene.frame_start = 1; scene.frame_end = 250; scene.frame_set(1)
scene.render.engine = 'CYCLES'
scene.render.resolution_percentage = 50
scene.render.dither_intensity = 0.0
scene.cycles.use_denoising = False
scene.cycles.samples = 10
scene.cycles.sampling_pattern = 'TABULATED_SOBOL'
scene.cycles.light_sampling_threshold = 0.0
scene.cycles.use_adaptive_sampling = False
scene.cycles.use_light_tree = False
scene.cycles.blur_glossy = 0.0
scene.cycles.volume_bounces = 1
scene.cycles.pixel_filter_type = 'GAUSSIAN'
scene.cycles.sample_clamp_indirect = 0.0
scene.view_settings.view_transform = 'Standard'
bpy.context.view_layer.update()

# ---- added for rendering (the .blend has no active camera): camera
cam_auto = bpy.data.cameras.new('AutoCamera')
cam_auto.lens = 50.0
cam_auto.sensor_width = 36.0
cam_auto.clip_end = 1000.0
ob_auto_camera = bpy.data.objects.new('AutoCamera', cam_auto)
scene.collection.objects.link(ob_auto_camera)
ob_auto_camera.location = (31.1667, -37.237, 26.2235)
ob_auto_camera.rotation_euler = (1.09748, -7.21219e-08, 0.694738)
scene.camera = ob_auto_camera
bpy.context.view_layer.update()
